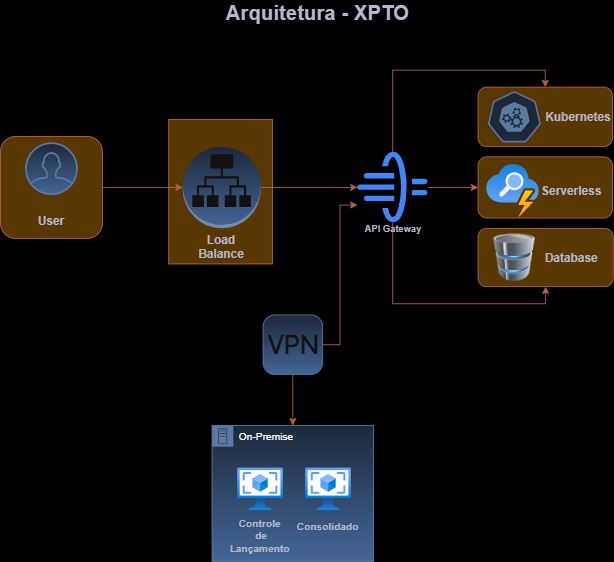

The diagram above was exported from draw.io. Its source (the exported page's mxGraphModel, read from the mxfile embedded in the PNG):
<mxGraphModel dx="1428" dy="701" grid="0" gridSize="10" guides="1" tooltips="1" connect="1" arrows="1" fold="1" page="1" pageScale="1" pageWidth="827" pageHeight="1169" background="light-dark(#FFFFFF,#000000)" math="0" shadow="0" adaptiveColors="auto">
  <root>
    <mxCell id="0" />
    <mxCell id="1" parent="0" />
    <mxCell id="ntO1m6HgquMp4FCYmlQV-36" value="" style="rounded=1;whiteSpace=wrap;html=1;labelBackgroundColor=none;fillColor=#F2CC8F;strokeColor=#E07A5F;fontColor=#393C56;" vertex="1" parent="1">
      <mxGeometry x="601.91" y="308.25" width="159" height="68.5" as="geometry" />
    </mxCell>
    <mxCell id="ntO1m6HgquMp4FCYmlQV-34" value="" style="rounded=1;whiteSpace=wrap;html=1;labelBackgroundColor=none;fillColor=#F2CC8F;strokeColor=#E07A5F;fontColor=#393C56;" vertex="1" parent="1">
      <mxGeometry x="601.91" y="224" width="158.09" height="72" as="geometry" />
    </mxCell>
    <mxCell id="ntO1m6HgquMp4FCYmlQV-32" value="" style="rounded=1;whiteSpace=wrap;html=1;labelBackgroundColor=none;fillColor=#F2CC8F;strokeColor=#E07A5F;fontColor=#393C56;" vertex="1" parent="1">
      <mxGeometry x="601.91" y="142" width="158.09" height="70" as="geometry" />
    </mxCell>
    <mxCell id="ntO1m6HgquMp4FCYmlQV-29" value="" style="rounded=0;whiteSpace=wrap;html=1;labelBackgroundColor=none;fillColor=#F2CC8F;strokeColor=#E07A5F;fontColor=#393C56;" vertex="1" parent="1">
      <mxGeometry x="238" y="180" width="122" height="170" as="geometry" />
    </mxCell>
    <mxCell id="ntO1m6HgquMp4FCYmlQV-28" style="edgeStyle=orthogonalEdgeStyle;rounded=0;orthogonalLoop=1;jettySize=auto;html=1;labelBackgroundColor=none;strokeColor=#E07A5F;fontColor=default;" edge="1" parent="1" source="ntO1m6HgquMp4FCYmlQV-26" target="ntO1m6HgquMp4FCYmlQV-13">
      <mxGeometry relative="1" as="geometry" />
    </mxCell>
    <mxCell id="ntO1m6HgquMp4FCYmlQV-26" value="" style="rounded=1;whiteSpace=wrap;html=1;labelBackgroundColor=none;fillColor=#F2CC8F;strokeColor=#E07A5F;fontColor=#393C56;" vertex="1" parent="1">
      <mxGeometry x="40" y="200" width="120" height="120" as="geometry" />
    </mxCell>
    <mxCell id="ntO1m6HgquMp4FCYmlQV-12" value="" style="html=1;verticalLabelPosition=bottom;align=center;labelBackgroundColor=none;verticalAlign=top;strokeWidth=2;strokeColor=#6c8ebf;shadow=0;dashed=0;shape=mxgraph.ios7.icons.user;fillColor=#dae8fc;gradientColor=#7ea6e0;" vertex="1" parent="1">
      <mxGeometry x="70" y="208" width="60" height="60" as="geometry" />
    </mxCell>
    <mxCell id="ntO1m6HgquMp4FCYmlQV-31" style="edgeStyle=orthogonalEdgeStyle;rounded=0;orthogonalLoop=1;jettySize=auto;html=1;labelBackgroundColor=none;strokeColor=#E07A5F;fontColor=default;" edge="1" parent="1" source="ntO1m6HgquMp4FCYmlQV-13" target="ntO1m6HgquMp4FCYmlQV-14">
      <mxGeometry relative="1" as="geometry" />
    </mxCell>
    <mxCell id="ntO1m6HgquMp4FCYmlQV-13" value="" style="outlineConnect=0;dashed=0;verticalLabelPosition=bottom;verticalAlign=top;align=center;html=1;shape=mxgraph.aws3.application_load_balancer;fillColor=#dae8fc;labelBackgroundColor=none;strokeColor=#6c8ebf;gradientColor=#7ea6e0;" vertex="1" parent="1">
      <mxGeometry x="254.48" y="212" width="92" height="96" as="geometry" />
    </mxCell>
    <mxCell id="ntO1m6HgquMp4FCYmlQV-39" style="edgeStyle=orthogonalEdgeStyle;rounded=0;orthogonalLoop=1;jettySize=auto;html=1;exitX=0.5;exitY=0;exitDx=0;exitDy=0;entryX=0.5;entryY=0;entryDx=0;entryDy=0;labelBackgroundColor=none;strokeColor=#E07A5F;fontColor=default;" edge="1" parent="1" source="ntO1m6HgquMp4FCYmlQV-14" target="ntO1m6HgquMp4FCYmlQV-32">
      <mxGeometry relative="1" as="geometry" />
    </mxCell>
    <mxCell id="ntO1m6HgquMp4FCYmlQV-40" style="edgeStyle=orthogonalEdgeStyle;rounded=0;orthogonalLoop=1;jettySize=auto;html=1;exitX=1;exitY=0.5;exitDx=0;exitDy=0;entryX=0;entryY=0.5;entryDx=0;entryDy=0;labelBackgroundColor=none;strokeColor=#E07A5F;fontColor=default;" edge="1" parent="1" source="ntO1m6HgquMp4FCYmlQV-14" target="ntO1m6HgquMp4FCYmlQV-34">
      <mxGeometry relative="1" as="geometry" />
    </mxCell>
    <mxCell id="ntO1m6HgquMp4FCYmlQV-41" style="edgeStyle=orthogonalEdgeStyle;rounded=0;orthogonalLoop=1;jettySize=auto;html=1;exitX=0.5;exitY=1;exitDx=0;exitDy=0;entryX=0.5;entryY=1;entryDx=0;entryDy=0;labelBackgroundColor=none;strokeColor=#E07A5F;fontColor=default;" edge="1" parent="1" source="ntO1m6HgquMp4FCYmlQV-14" target="ntO1m6HgquMp4FCYmlQV-36">
      <mxGeometry relative="1" as="geometry" />
    </mxCell>
    <mxCell id="ntO1m6HgquMp4FCYmlQV-14" value="API Gateway" style="html=1;verticalAlign=top;labelPosition=center;verticalLabelPosition=bottom;align=center;spacingTop=-6;fontSize=11;fontStyle=1;fontColor=#393C56;shape=image;aspect=fixed;imageAspect=0;image=data:image/svg+xml,(base64 omitted: 2164 chars);labelBackgroundColor=none;fillColor=#F2CC8F;strokeColor=#E07A5F;" vertex="1" parent="1">
      <mxGeometry x="460" y="218.5" width="83" height="83" as="geometry" />
    </mxCell>
    <mxCell id="ntO1m6HgquMp4FCYmlQV-42" style="edgeStyle=orthogonalEdgeStyle;rounded=0;orthogonalLoop=1;jettySize=auto;html=1;entryX=0;entryY=0.75;entryDx=0;entryDy=0;labelBackgroundColor=none;strokeColor=#E07A5F;fontColor=default;" edge="1" parent="1" source="ntO1m6HgquMp4FCYmlQV-15" target="ntO1m6HgquMp4FCYmlQV-14">
      <mxGeometry relative="1" as="geometry" />
    </mxCell>
    <mxCell id="ntO1m6HgquMp4FCYmlQV-43" style="edgeStyle=orthogonalEdgeStyle;rounded=0;orthogonalLoop=1;jettySize=auto;html=1;labelBackgroundColor=none;strokeColor=#E07A5F;fontColor=default;" edge="1" parent="1" source="ntO1m6HgquMp4FCYmlQV-15" target="ntO1m6HgquMp4FCYmlQV-17">
      <mxGeometry relative="1" as="geometry" />
    </mxCell>
    <mxCell id="ntO1m6HgquMp4FCYmlQV-15" value="" style="html=1;strokeWidth=1;shadow=0;dashed=0;shape=mxgraph.ios7.misc.vpn;fillColor=#dae8fc;strokeColor=#6c8ebf;buttonText=;strokeColor2=#222222;fontSize=8;verticalLabelPosition=bottom;verticalAlign=top;align=center;labelBackgroundColor=none;gradientColor=#7ea6e0;" vertex="1" parent="1">
      <mxGeometry x="349" y="410" width="70" height="70" as="geometry" />
    </mxCell>
    <mxCell id="ntO1m6HgquMp4FCYmlQV-17" value="On-Premise" style="outlineConnect=0;html=1;whiteSpace=wrap;fontSize=12;fontStyle=0;shape=mxgraph.aws4.group;grIcon=mxgraph.aws4.group_on_premise;strokeColor=#6c8ebf;fillColor=#dae8fc;verticalAlign=top;align=left;spacingLeft=30;dashed=0;labelBackgroundColor=none;gradientColor=#7ea6e0;" vertex="1" parent="1">
      <mxGeometry x="289" y="540" width="190" height="160" as="geometry" />
    </mxCell>
    <mxCell id="ntO1m6HgquMp4FCYmlQV-19" value="" style="image;aspect=fixed;html=1;points=[];align=center;fontSize=12;image=img/lib/azure2/compute/VM_Images_Classic.svg;labelBackgroundColor=none;fillColor=#F2CC8F;strokeColor=#E07A5F;fontColor=#393C56;" vertex="1" parent="1">
      <mxGeometry x="399" y="590" width="53.91" height="50" as="geometry" />
    </mxCell>
    <mxCell id="ntO1m6HgquMp4FCYmlQV-20" value="" style="aspect=fixed;html=1;dashed=0;whitespace=wrap;verticalLabelPosition=bottom;verticalAlign=top;fillColor=#dae8fc;strokeColor=#6c8ebf;points=[[0.005,0.63,0],[0.1,0.2,0],[0.9,0.2,0],[0.5,0,0],[0.995,0.63,0],[0.72,0.99,0],[0.5,1,0],[0.28,0.99,0]];shape=mxgraph.kubernetes.icon2;prIcon=api;labelBackgroundColor=none;gradientColor=#7ea6e0;" vertex="1" parent="1">
      <mxGeometry x="613.43" y="147" width="62.5" height="60" as="geometry" />
    </mxCell>
    <mxCell id="ntO1m6HgquMp4FCYmlQV-21" value="" style="image;aspect=fixed;html=1;points=[];align=center;fontSize=12;image=img/lib/azure2/ai_machine_learning/Serverless_Search.svg;labelBackgroundColor=none;fillColor=#F2CC8F;strokeColor=#E07A5F;fontColor=#393C56;" vertex="1" parent="1">
      <mxGeometry x="611.91" y="233" width="62" height="62" as="geometry" />
    </mxCell>
    <mxCell id="ntO1m6HgquMp4FCYmlQV-22" value="" style="image;html=1;image=img/lib/clip_art/computers/Database_128x128.png;labelBackgroundColor=none;fillColor=#F2CC8F;strokeColor=#E07A5F;fontColor=#393C56;" vertex="1" parent="1">
      <mxGeometry x="619.18" y="314.25" width="51" height="56.5" as="geometry" />
    </mxCell>
    <mxCell id="ntO1m6HgquMp4FCYmlQV-23" value="" style="image;aspect=fixed;html=1;points=[];align=center;fontSize=12;image=img/lib/azure2/compute/VM_Images_Classic.svg;labelBackgroundColor=none;fillColor=#F2CC8F;strokeColor=#E07A5F;fontColor=#393C56;" vertex="1" parent="1">
      <mxGeometry x="319" y="590" width="53.91" height="50" as="geometry" />
    </mxCell>
    <mxCell id="ntO1m6HgquMp4FCYmlQV-24" value="&lt;b&gt;Controle&lt;/b&gt;&lt;div&gt;&lt;b&gt;&amp;nbsp; de&amp;nbsp;&lt;/b&gt;&lt;/div&gt;&lt;div&gt;&lt;b&gt;Lançamento&lt;/b&gt;&lt;/div&gt;" style="text;html=1;align=center;verticalAlign=middle;whiteSpace=wrap;rounded=0;labelBackgroundColor=none;fontColor=#393C56;" vertex="1" parent="1">
      <mxGeometry x="307.48" y="650" width="76.95" height="40" as="geometry" />
    </mxCell>
    <mxCell id="ntO1m6HgquMp4FCYmlQV-25" value="&lt;b&gt;Consolidado&lt;/b&gt;" style="text;html=1;align=center;verticalAlign=middle;whiteSpace=wrap;rounded=0;labelBackgroundColor=none;fontColor=#393C56;" vertex="1" parent="1">
      <mxGeometry x="387.48" y="640" width="76.95" height="40" as="geometry" />
    </mxCell>
    <mxCell id="ntO1m6HgquMp4FCYmlQV-27" value="&lt;b&gt;&lt;font style=&quot;font-size: 14px;&quot;&gt;User&lt;/font&gt;&lt;/b&gt;" style="text;html=1;align=center;verticalAlign=middle;whiteSpace=wrap;rounded=0;labelBackgroundColor=none;fontColor=#393C56;" vertex="1" parent="1">
      <mxGeometry x="70" y="285" width="60" height="30" as="geometry" />
    </mxCell>
    <mxCell id="ntO1m6HgquMp4FCYmlQV-30" value="&lt;b&gt;&lt;font style=&quot;font-size: 14px;&quot;&gt;Load Balance&lt;/font&gt;&lt;/b&gt;" style="text;html=1;align=center;verticalAlign=middle;whiteSpace=wrap;rounded=0;labelBackgroundColor=none;fontColor=#393C56;" vertex="1" parent="1">
      <mxGeometry x="270.48" y="315" width="60" height="30" as="geometry" />
    </mxCell>
    <mxCell id="ntO1m6HgquMp4FCYmlQV-33" value="&lt;b&gt;&lt;font style=&quot;font-size: 14px;&quot;&gt;Kubernetes&lt;/font&gt;&lt;/b&gt;" style="text;html=1;align=center;verticalAlign=middle;whiteSpace=wrap;rounded=0;labelBackgroundColor=none;fontColor=#393C56;" vertex="1" parent="1">
      <mxGeometry x="690" y="162" width="60" height="30" as="geometry" />
    </mxCell>
    <mxCell id="ntO1m6HgquMp4FCYmlQV-35" value="&lt;b&gt;&lt;font style=&quot;font-size: 14px;&quot;&gt;Serverless&lt;/font&gt;&lt;/b&gt;" style="text;html=1;align=center;verticalAlign=middle;whiteSpace=wrap;rounded=0;labelBackgroundColor=none;fontColor=#393C56;" vertex="1" parent="1">
      <mxGeometry x="681.91" y="249" width="60" height="30" as="geometry" />
    </mxCell>
    <mxCell id="ntO1m6HgquMp4FCYmlQV-37" value="&lt;b&gt;&lt;font style=&quot;font-size: 14px;&quot;&gt;Database&lt;/font&gt;&lt;/b&gt;" style="text;html=1;align=center;verticalAlign=middle;whiteSpace=wrap;rounded=0;labelBackgroundColor=none;fontColor=#393C56;" vertex="1" parent="1">
      <mxGeometry x="681.91" y="327.5" width="60" height="30" as="geometry" />
    </mxCell>
    <mxCell id="ntO1m6HgquMp4FCYmlQV-44" value="&lt;b&gt;&lt;font style=&quot;font-size: 24px;&quot;&gt;Arquitetura - XPTO&lt;/font&gt;&lt;/b&gt;" style="text;html=1;align=center;verticalAlign=middle;whiteSpace=wrap;rounded=0;labelBackgroundColor=none;fontColor=#393C56;" vertex="1" parent="1">
      <mxGeometry x="298" y="40" width="231" height="30" as="geometry" />
    </mxCell>
  </root>
</mxGraphModel>